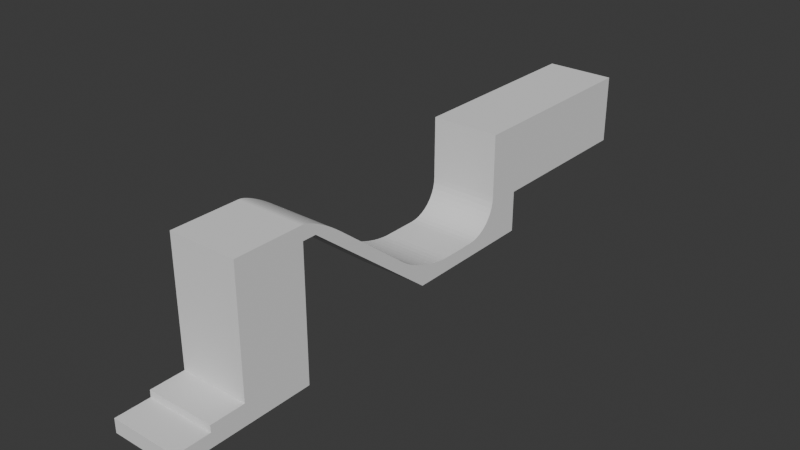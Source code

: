# Source: NewLevelAct1.blend  (saved by Blender 4.5.88; exported with 4.5.12 LTS)
import bpy
from mathutils import Matrix  # noqa: F401  (used for matrix-valued properties, if any)

bpy.ops.wm.read_factory_settings(use_empty=True)
scene = bpy.context.scene
scene.name = 'Scene'

# ---- collections
col_collection = bpy.data.collections.new('Collection'); scene.collection.children.link(col_collection)

# ---- world
world_world = bpy.data.worlds.new('World'); scene.world = world_world
world_world.use_nodes = True; world_world.node_tree.nodes.clear()
_N = world_world.node_tree.nodes; _L = world_world.node_tree.links
n0 = _N.new('ShaderNodeOutputWorld'); n0.name = 'World Output'; n0.location = (200, 100)
n1 = _N.new('ShaderNodeBackground'); n1.name = 'Background'; n1.location = (-200, 100)
n1.inputs[0].default_value = (0.05088, 0.05088, 0.05088, 1.0)
_L.new(n1.outputs[0], n0.inputs[0])
n0.is_active_output = True
world_world.color = (0.05088, 0.05088, 0.05088)
world_world.sun_shadow_jitter_overblur = 0.0

# ---- meshes
me_cube_001 = bpy.data.meshes.new('Cube.001')
me_cube_001.from_pydata([(-5.0, -5.0, -1.0), (-5.0, -5.0, 1.0), (-5.0, 0.0, -1.0), (-5.0, 0.0, 1.0), (5.0, -5.0, -1.0), (5.0, -5.0, 1.0), (5.0, 0.0, -1.0), (5.0, 0.0, 1.0), (-5.0, 5.0, 1.0), (-5.0, 5.0, -1.0), (5.0, 5.0, -1.0), (5.0, 5.0, 1.0), (-5.0, 0.0, 2.0), (5.0, 0.0, 2.0), (-5.0, 5.0, 2.0), (5.0, 5.0, 2.0)], [], [(0, 1, 3, 2), (3, 7, 13, 12), (6, 7, 5, 4), (4, 5, 1, 0), (2, 6, 4, 0), (7, 3, 1, 5), (9, 8, 11, 10), (2, 3, 8, 9), (7, 6, 10, 11), (6, 2, 9, 10), (12, 13, 15, 14), (7, 11, 15, 13), (11, 8, 14, 15), (8, 3, 12, 14)])
_uv = me_cube_001.uv_layers.new(name='UVMap')
_uv.uv.foreach_set('vector', [0.375, 0.0, 0.625, 0.0, 0.625, 0.25, 0.375, 0.25, 0.875, 0.5, 0.625, 0.5, 0.625, 0.5, 0.875, 0.5, 0.375, 0.5, 0.625, 0.5, 0.625, 0.75, 0.375, 0.75, 0.375, 0.75, 0.625, 0.75, 0.625, 1.0, 0.375, 1.0, 0.125, 0.5, 0.375, 0.5, 0.375, 0.75, 0.125, 0.75, 0.625, 0.5, 0.875, 0.5, 0.875, 0.75, 0.625, 0.75, 0.375, 0.25, 0.625, 0.25, 0.625, 0.5, 0.375, 0.5, 0.375, 0.25, 0.625, 0.25, 0.625, 0.25, 0.375, 0.25, 0.625, 0.5, 0.375, 0.5, 0.375, 0.5, 0.625, 0.5, 0.375, 0.5, 0.125, 0.5, 0.125, 0.5, 0.375, 0.5, 0.875, 0.5, 0.625, 0.5, 0.625, 0.5, 0.875, 0.5, 0.625, 0.5, 0.625, 0.5, 0.625, 0.5, 0.625, 0.5, 0.625, 0.5, 0.625, 0.25, 0.625, 0.25, 0.625, 0.5, 0.625, 0.25, 0.625, 0.25, 0.625, 0.25, 0.625, 0.25])
me_cube_001.update()
me_cube_002 = bpy.data.meshes.new('Cube.002')
me_cube_002.from_pydata([(-5.0, -5.0, -1.0), (-5.0, -5.0, 20.0), (-5.0, 5.0, -1.0), (-5.0, 5.0, 20.0), (5.0, -5.0, -1.0), (5.0, -5.0, 20.0), (5.0, 5.0, -1.0), (5.0, 5.0, 20.0)], [], [(0, 1, 3, 2), (2, 3, 7, 6), (6, 7, 5, 4), (4, 5, 1, 0), (2, 6, 4, 0), (7, 3, 1, 5)])
_uv = me_cube_002.uv_layers.new(name='UVMap')
_uv.uv.foreach_set('vector', [0.375, 0.0, 0.625, 0.0, 0.625, 0.25, 0.375, 0.25, 0.375, 0.25, 0.625, 0.25, 0.625, 0.5, 0.375, 0.5, 0.375, 0.5, 0.625, 0.5, 0.625, 0.75, 0.375, 0.75, 0.375, 0.75, 0.625, 0.75, 0.625, 1.0, 0.375, 1.0, 0.125, 0.5, 0.375, 0.5, 0.375, 0.75, 0.125, 0.75, 0.625, 0.5, 0.875, 0.5, 0.875, 0.75, 0.625, 0.75])
me_cube_002.update()
me_cube_003 = bpy.data.meshes.new('Cube.003')
me_cube_003.from_pydata([(-5.0, 1.0, -1.0), (-5.0, 20.0, -16.0), (5.0, 1.0, -1.0), (5.0, 20.0, -16.0), (-5.0, 35.0, -16.0), (5.0, 35.0, -16.0), (-5.0, 40.0, -14.0), (-5.0, 40.0, -16.0), (5.0, 40.0, -16.0), (5.0, 40.0, -14.0), (-5.0, 35.0, 0.0), (5.0, 35.0, 0.0), (-5.0, 40.0, 0.0), (5.0, 40.0, 0.0), (-5.0, -1.0, -1.0), (-5.0, -1.0, 1.0), (5.0, -1.0, 1.0), (5.0, -1.0, -1.0), (-5.0, -1.0, 1.0), (-5.0, 4.924, -2.098), (-5.0, 1.0, -1.0), (-5.0, -0.6388, 0.9619), (-5.0, -0.1899, 0.8484), (-5.0, 0.3357, 0.6623), (-5.0, 0.9251, 0.4083), (-5.0, 1.564, 0.09255), (-5.0, 2.236, -0.2771), (-5.0, 2.925, -0.6917), (-5.0, 3.614, -1.141), (-5.0, 4.286, -1.614), (-5.0, 16.08, -10.9), (-5.0, 25.0, -14.0), (-5.0, 20.0, -16.0), (-5.0, 16.75, -11.39), (-5.0, 17.53, -11.86), (-5.0, 18.4, -12.31), (-5.0, 19.34, -12.72), (-5.0, 20.32, -13.09), (-5.0, 21.31, -13.41), (-5.0, 22.3, -13.66), (-5.0, 23.26, -13.85), (-5.0, 24.17, -13.96), (5.0, 4.924, -2.098), (5.0, -1.0, 1.0), (5.0, 1.0, -1.0), (5.0, 4.286, -1.614), (5.0, 3.614, -1.141), (5.0, 2.925, -0.6917), (5.0, 2.236, -0.2771), (5.0, 1.564, 0.09255), (5.0, 0.9251, 0.4083), (5.0, 0.3357, 0.6623), (5.0, -0.1899, 0.8484), (5.0, -0.6388, 0.9619), (5.0, 25.0, -14.0), (5.0, 16.08, -10.9), (5.0, 20.0, -16.0), (5.0, 24.17, -13.96), (5.0, 23.26, -13.85), (5.0, 22.3, -13.66), (5.0, 21.31, -13.41), (5.0, 20.32, -13.09), (5.0, 19.34, -12.72), (5.0, 18.4, -12.31), (5.0, 17.53, -11.86), (5.0, 16.75, -11.39), (-5.0, 30.0, -14.0), (-5.0, 35.0, -9.0), (-5.0, 40.0, -14.0), (-5.0, 35.0, -16.0), (-5.0, 30.78, -13.94), (-5.0, 31.55, -13.76), (-5.0, 32.27, -13.46), (-5.0, 32.94, -13.05), (-5.0, 33.54, -12.54), (-5.0, 34.05, -11.94), (-5.0, 34.46, -11.27), (-5.0, 34.76, -10.55), (-5.0, 34.94, -9.782), (5.0, 35.0, -9.0), (5.0, 30.0, -14.0), (5.0, 35.0, -16.0), (5.0, 40.0, -14.0), (5.0, 34.94, -9.782), (5.0, 34.76, -10.55), (5.0, 34.46, -11.27), (5.0, 34.05, -11.94), (5.0, 33.54, -12.54), (5.0, 32.94, -13.05), (5.0, 32.27, -13.46), (5.0, 31.55, -13.76), (5.0, 30.78, -13.94)], [], [(1, 3, 2, 0), (3, 1, 4, 5), (7, 6, 9, 8), (5, 4, 7, 8), (9, 6, 12, 13), (10, 11, 13, 12), (17, 16, 15, 14), (0, 2, 17, 14), (18, 21, 20), (21, 22, 20), (22, 23, 20), (23, 24, 20), (24, 25, 20), (25, 26, 20), (26, 27, 20), (27, 28, 20), (28, 29, 20), (29, 19, 20), (30, 33, 32), (33, 34, 32), (34, 35, 32), (35, 36, 32), (36, 37, 32), (37, 38, 32), (38, 39, 32), (39, 40, 32), (40, 41, 32), (41, 31, 32), (42, 45, 44), (45, 46, 44), (46, 47, 44), (47, 48, 44), (48, 49, 44), (49, 50, 44), (50, 51, 44), (51, 52, 44), (52, 53, 44), (53, 43, 44), (54, 57, 56), (57, 58, 56), (58, 59, 56), (59, 60, 56), (60, 61, 56), (61, 62, 56), (62, 63, 56), (63, 64, 56), (64, 65, 56), (65, 55, 56), (66, 70, 71, 72, 73, 74, 75, 76, 77, 78, 67, 68, 69), (79, 83, 84, 85, 86, 87, 88, 89, 90, 91, 80, 81, 82), (30, 55, 65, 33), (33, 65, 64, 34), (34, 64, 63, 35), (35, 63, 62, 36), (36, 62, 61, 37), (37, 61, 60, 38), (38, 60, 59, 39), (39, 59, 58, 40), (40, 58, 57, 41), (41, 57, 54, 31), (42, 19, 29, 45), (45, 29, 28, 46), (46, 28, 27, 47), (47, 27, 26, 48), (48, 26, 25, 49), (49, 25, 24, 50), (50, 24, 23, 51), (51, 23, 22, 52), (52, 22, 21, 53), (53, 21, 18, 43), (66, 80, 91, 70), (70, 91, 90, 71), (71, 90, 89, 72), (72, 89, 88, 73), (73, 88, 87, 74), (74, 87, 86, 75), (75, 86, 85, 76), (76, 85, 84, 77), (77, 84, 83, 78), (78, 83, 79, 67), (18, 20, 0, 14, 15), (0, 20, 19, 30, 32, 1), (55, 30, 19, 42), (43, 18, 15, 16), (31, 54, 80, 66), (1, 32, 31, 66, 69, 4), (3, 56, 55, 42, 44, 2), (2, 44, 43, 16, 17), (54, 56, 3, 5, 81, 80), (4, 69, 68, 6, 7), (6, 68, 67, 10, 12), (67, 79, 11, 10), (82, 81, 5, 8, 9), (79, 82, 9, 13, 11)])
_uv = me_cube_003.uv_layers.new(name='UVMap')
_uv.uv.foreach_set('vector', [0.125, 0.5, 0.375, 0.5, 0.375, 0.75, 0.125, 0.75, 0.375, 0.5, 0.125, 0.5, 0.125, 0.5, 0.375, 0.5, 0.375, 0.25, 0.625, 0.25, 0.625, 0.5, 0.375, 0.5, 0.375, 0.5, 0.125, 0.5, 0.125, 0.5, 0.375, 0.5, 0.625, 0.5, 0.625, 0.25, 0.625, 0.25, 0.625, 0.5, 0.875, 0.5, 0.625, 0.5, 0.625, 0.5, 0.875, 0.5, 0.375, 0.75, 0.625, 0.75, 0.625, 1.0, 0.375, 1.0, 0.125, 0.75, 0.375, 0.75, 0.375, 0.75, 0.125, 0.75, 0.625, 0.0, 0.4585, -0.02156, 0.375, 0.0, 0.4585, -0.02156, 0.4886, -0.01566, 0.375, 0.0, 0.4886, -0.01566, 0.5172, -0.008741, 0.375, 0.0, 0.5172, -0.008741, 0.5436, -0.000986, 0.375, 0.0, 0.5436, -0.000986, 0.625, 0.01038, 0.375, 0.0, 0.625, 0.01038, 0.625, 0.01819, 0.375, 0.0, 0.625, 0.01819, 0.625, 0.02643, 0.375, 0.0, 0.625, 0.02643, 0.625, 0.03489, 0.375, 0.0, 0.625, 0.03489, 0.625, 0.04336, 0.375, 0.0, 0.625, 0.04336, 0.625, 0.05164, 0.375, 0.0, 0.625, 0.1997, 0.9517, 0.25, 0.375, 0.25, 0.9517, 0.25, 0.8926, 0.25, 0.375, 0.25, 0.8926, 0.25, 0.8365, 0.25, 0.375, 0.25, 0.8365, 0.25, 0.7846, 0.25, 0.375, 0.25, 0.7846, 0.25, 0.625, 0.25, 0.375, 0.25, 0.625, 0.25, 0.625, 0.25, 0.375, 0.25, 0.625, 0.25, 0.625, 0.25, 0.375, 0.25, 0.625, 0.25, 0.625, 0.25, 0.375, 0.25, 0.625, 0.25, 0.625, 0.25, 0.375, 0.25, 0.625, 0.25, 0.625, 0.25, 0.375, 0.25, 0.625, 0.6984, 0.625, 0.7066, 0.375, 0.75, 0.625, 0.7066, 0.625, 0.7151, 0.375, 0.75, 0.625, 0.7151, 0.625, 0.7236, 0.375, 0.75, 0.625, 0.7236, 0.625, 0.7318, 0.375, 0.75, 0.625, 0.7318, 0.625, 0.7396, 0.375, 0.75, 0.625, 0.7396, 0.625, 0.7468, 0.375, 0.75, 0.625, 0.7468, 0.625, 0.7532, 0.375, 0.75, 0.625, 0.7532, 0.625, 0.7587, 0.375, 0.75, 0.625, 0.7587, 0.625, 0.763, 0.375, 0.75, 0.625, 0.763, 0.625, 0.7662, 0.375, 0.75, 0.625, 0.5, 0.625, 0.5, 0.375, 0.5, 0.625, 0.5, 0.625, 0.5, 0.375, 0.5, 0.625, 0.5, 0.625, 0.5, 0.375, 0.5, 0.625, 0.5, 0.625, 0.5, 0.375, 0.5, 0.625, 0.5, 0.625, 0.5, 0.375, 0.5, 0.625, 0.5, 0.625, 0.5, 0.375, 0.5, 0.625, 0.5, 0.625, 0.5, 0.375, 0.5, 0.625, 0.5, 0.625, 0.5, 0.375, 0.5, 0.625, 0.5, 0.625, 0.5, 0.375, 0.5, 0.625, 0.5, 0.625, 0.5, 0.375, 0.5, 0.625, 0.25, 0.6327, 0.25, 0.6556, 0.25, 0.6931, 0.25, 0.7444, 0.25, 0.625, 0.25, 0.625, 0.25, 0.625, 0.25, 0.625, 0.25, 0.625, 0.25, 0.625, 0.25, 0.625, 0.25, 0.375, 0.25, 0.625, 0.5, 0.625, 0.5, 0.625, 0.5, 0.625, 0.5, 0.625, 0.5, 0.625, 0.5, 0.625, 0.5, 0.625, 0.5, 0.625, 0.5, 0.625, 0.5, 0.625, 0.5, 0.375, 0.5, 0.625, 0.5, 0.875, 0.5516, 0.625, 0.5516, 0.625, 0.5431, 0.875, 0.5431, 0.875, 0.5431, 0.625, 0.5431, 0.625, 0.5337, 0.875, 0.5337, 0.875, 0.5337, 0.625, 0.5337, 0.625, 0.5238, 0.875, 0.5238, 0.875, 0.5238, 0.625, 0.5238, 0.625, 0.5135, 0.875, 0.5135, 0.875, 0.5135, 0.625, 0.5135, 0.625, 0.5, 0.875, 0.5, 0.875, 0.5, 0.625, 0.5, 0.625, 0.5, 0.875, 0.5, 0.875, 0.5, 0.625, 0.5, 0.625, 0.5, 0.875, 0.5, 0.875, 0.5, 0.625, 0.5, 0.625, 0.5, 0.875, 0.5, 0.875, 0.5, 0.625, 0.5, 0.625, 0.5, 0.875, 0.5, 0.875, 0.5, 0.625, 0.5, 0.625, 0.5, 0.875, 0.5, 0.625, 0.6984, 0.875, 0.6984, 0.875, 0.7066, 0.625, 0.7066, 0.625, 0.7066, 0.875, 0.7066, 0.875, 0.7151, 0.625, 0.7151, 0.625, 0.7151, 0.875, 0.7151, 0.875, 0.7236, 0.625, 0.7236, 0.625, 0.7236, 0.875, 0.7236, 0.875, 0.7318, 0.625, 0.7318, 0.625, 0.7318, 0.875, 0.7318, 0.875, 0.75, 0.625, 0.75, 0.625, 0.75, 0.875, 0.75, 0.875, 0.75, 0.625, 0.75, 0.625, 0.75, 0.875, 0.75, 0.875, 0.75, 0.625, 0.75, 0.625, 0.75, 0.875, 0.75, 0.875, 0.75, 0.625, 0.75, 0.625, 0.75, 0.875, 0.75, 0.875, 0.75, 0.625, 0.75, 0.625, 0.75, 0.875, 0.75, 0.875, 0.75, 0.625, 0.75, 0.875, 0.5, 0.625, 0.5, 0.625, 0.5, 0.875, 0.5, 0.875, 0.5, 0.625, 0.5, 0.625, 0.5, 0.875, 0.5, 0.875, 0.5, 0.625, 0.5, 0.625, 0.5, 0.875, 0.5, 0.875, 0.5, 0.625, 0.5, 0.625, 0.5, 0.875, 0.5, 0.875, 0.5, 0.625, 0.5, 0.625, 0.5, 0.875, 0.5, 0.875, 0.5, 0.625, 0.5, 0.625, 0.5, 0.875, 0.5, 0.875, 0.5, 0.625, 0.5, 0.625, 0.5, 0.875, 0.5, 0.875, 0.5, 0.625, 0.5, 0.625, 0.5, 0.875, 0.5, 0.875, 0.5, 0.625, 0.5, 0.625, 0.5, 0.875, 0.5, 0.875, 0.5, 0.625, 0.5, 0.625, 0.5, 0.875, 0.5, 0.625, 0.0, 0.375, 0.0, 0.375, 0.0, 0.375, 0.0, 0.625, 0.0, 0.375, 0.0, 0.375, 0.0, 0.625, 0.05164, 0.625, 0.1997, 0.375, 0.25, 0.375, 0.25, 0.625, 0.5516, 0.875, 0.5516, 0.875, 0.6984, 0.625, 0.6984, 0.625, 0.75, 0.875, 0.75, 0.875, 0.75, 0.625, 0.75, 0.875, 0.5, 0.625, 0.5, 0.625, 0.5, 0.875, 0.5, 0.375, 0.25, 0.375, 0.25, 0.625, 0.25, 0.625, 0.25, 0.375, 0.25, 0.375, 0.25, 0.375, 0.5, 0.375, 0.5, 0.625, 0.5516, 0.625, 0.6984, 0.375, 0.75, 0.375, 0.75, 0.375, 0.75, 0.375, 0.75, 0.625, 0.75, 0.625, 0.75, 0.375, 0.75, 0.625, 0.5, 0.375, 0.5, 0.375, 0.5, 0.375, 0.5, 0.375, 0.5, 0.625, 0.5, 0.375, 0.25, 0.375, 0.25, 0.625, 0.25, 0.625, 0.25, 0.375, 0.25, 0.625, 0.25, 0.625, 0.25, 0.625, 0.25, 0.625, 0.25, 0.625, 0.25, 0.875, 0.5, 0.625, 0.5, 0.625, 0.5, 0.875, 0.5, 0.625, 0.5, 0.375, 0.5, 0.375, 0.5, 0.375, 0.5, 0.625, 0.5, 0.625, 0.5, 0.625, 0.5, 0.625, 0.5, 0.625, 0.5, 0.625, 0.5])
me_cube_003.update()
me_cube_004 = bpy.data.meshes.new('Cube.004')
me_cube_004.from_pydata([(-5.0, -4.0, 9.0), (-5.0, -4.0, 19.0), (-5.0, 20.0, 9.0), (-5.0, 20.0, 19.0), (5.0, -4.0, 9.0), (5.0, -4.0, 19.0), (5.0, 20.0, 9.0), (5.0, 20.0, 19.0)], [], [(0, 1, 3, 2), (2, 3, 7, 6), (6, 7, 5, 4), (4, 5, 1, 0), (2, 6, 4, 0), (7, 3, 1, 5)])
_uv = me_cube_004.uv_layers.new(name='UVMap')
_uv.uv.foreach_set('vector', [0.375, 0.0, 0.625, 0.0, 0.625, 0.25, 0.375, 0.25, 0.375, 0.25, 0.625, 0.25, 0.625, 0.5, 0.375, 0.5, 0.375, 0.5, 0.625, 0.5, 0.625, 0.75, 0.375, 0.75, 0.375, 0.75, 0.625, 0.75, 0.625, 1.0, 0.375, 1.0, 0.125, 0.5, 0.375, 0.5, 0.375, 0.75, 0.125, 0.75, 0.625, 0.5, 0.875, 0.5, 0.875, 0.75, 0.625, 0.75])
me_cube_004.update()

# ---- objects
ob_cube_col = bpy.data.objects.new('Cube-col', me_cube_001)
ob_cube_col_001 = bpy.data.objects.new('Cube-col.001', me_cube_002)
ob_slope_col = bpy.data.objects.new('Slope-col', me_cube_003)
ob_cube_col_002 = bpy.data.objects.new('Cube-col.002', me_cube_004)

# ---- transforms, parenting, visibility, modifiers, constraints
ob_cube_col.location = (0.0, 0.0, 0.0)
ob_cube_col_001.location = (0.0, 10.0, 0.0)
ob_slope_col.location = (0.0, 16.0, 19.0)
ob_cube_col_002.location = (0.0, 60.0, 0.0)

# ---- collection membership
col_collection.objects.link(ob_cube_col)
col_collection.objects.link(ob_cube_col_001)
col_collection.objects.link(ob_slope_col)
col_collection.objects.link(ob_cube_col_002)

# ---- scene / render settings (as saved in the file)
scene.frame_start = 1; scene.frame_end = 250; scene.frame_set(1)
scene.render.engine = 'BLENDER_EEVEE_NEXT'
bpy.context.view_layer.update()

# ---- added for rendering (the .blend has no active camera and no usable light): camera, sun
cam_auto = bpy.data.cameras.new('AutoCamera')
cam_auto.lens = 50.0
cam_auto.sensor_width = 36.0
cam_auto.clip_end = 1430.94
ob_auto_camera = bpy.data.objects.new('AutoCamera', cam_auto)
scene.collection.objects.link(ob_auto_camera)
ob_auto_camera.location = (81.5353, -60.3424, 74.7283)
ob_auto_camera.rotation_euler = (1.09748, -7.21219e-08, 0.694738)
scene.camera = ob_auto_camera
light_auto_sun = bpy.data.lights.new('AutoSun', 'SUN')
light_auto_sun.energy = 3.0
light_auto_sun.angle = 0.0523599
ob_auto_sun = bpy.data.objects.new('AutoSun', light_auto_sun)
scene.collection.objects.link(ob_auto_sun)
ob_auto_sun.rotation_euler = (0.872665, 0.174533, 0.523599)
bpy.context.view_layer.update()
